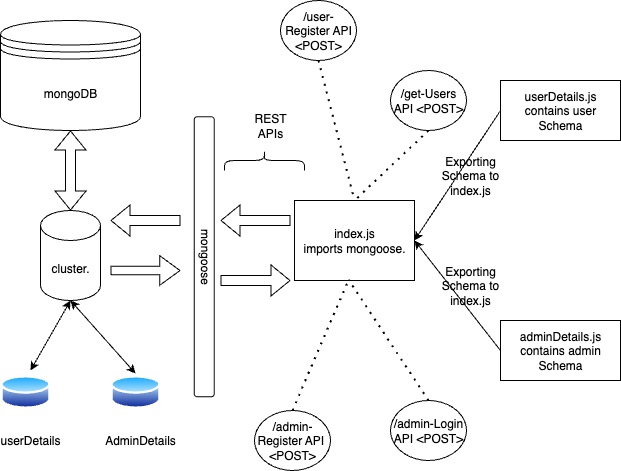

The diagram above was exported from draw.io. Its source (the exported page's mxGraphModel, read from the mxfile embedded in the PNG):
<mxGraphModel dx="1286" dy="618" grid="1" gridSize="10" guides="1" tooltips="1" connect="1" arrows="1" fold="1" page="1" pageScale="1" pageWidth="827" pageHeight="1169" math="0" shadow="0">
  <root>
    <mxCell id="0" />
    <mxCell id="1" parent="0" />
    <mxCell id="T_PSCalrxBw_IGnm-Epd-1" value="index.js&lt;div&gt;imports mongoose.&lt;/div&gt;" style="rounded=0;whiteSpace=wrap;html=1;" parent="1" vertex="1">
      <mxGeometry x="294" y="200" width="120" height="80" as="geometry" />
    </mxCell>
    <mxCell id="YFIp8gRq__ZYFWO32oPo-2" value="mongoose" style="rounded=1;whiteSpace=wrap;html=1;rotation=90;" vertex="1" parent="1">
      <mxGeometry x="63.75" y="246.25" width="280" height="20" as="geometry" />
    </mxCell>
    <mxCell id="YFIp8gRq__ZYFWO32oPo-3" value="" style="shape=flexArrow;endArrow=classic;html=1;rounded=0;" edge="1" parent="1">
      <mxGeometry width="50" height="50" relative="1" as="geometry">
        <mxPoint x="290" y="220" as="sourcePoint" />
        <mxPoint x="220" y="220" as="targetPoint" />
      </mxGeometry>
    </mxCell>
    <mxCell id="YFIp8gRq__ZYFWO32oPo-4" value="" style="shape=flexArrow;endArrow=classic;html=1;rounded=0;" edge="1" parent="1">
      <mxGeometry width="50" height="50" relative="1" as="geometry">
        <mxPoint x="220" y="280" as="sourcePoint" />
        <mxPoint x="290" y="280" as="targetPoint" />
        <Array as="points">
          <mxPoint x="250" y="280" />
        </Array>
      </mxGeometry>
    </mxCell>
    <mxCell id="YFIp8gRq__ZYFWO32oPo-6" value="" style="shape=flexArrow;endArrow=classic;html=1;rounded=0;width=8.666666666666666;endSize=6.446666666666666;" edge="1" parent="1">
      <mxGeometry width="50" height="50" relative="1" as="geometry">
        <mxPoint x="110" y="270" as="sourcePoint" />
        <mxPoint x="180" y="270" as="targetPoint" />
        <Array as="points" />
      </mxGeometry>
    </mxCell>
    <mxCell id="YFIp8gRq__ZYFWO32oPo-8" value="" style="shape=flexArrow;endArrow=classic;html=1;rounded=0;" edge="1" parent="1">
      <mxGeometry width="50" height="50" relative="1" as="geometry">
        <mxPoint x="180" y="220" as="sourcePoint" />
        <mxPoint x="110" y="220" as="targetPoint" />
      </mxGeometry>
    </mxCell>
    <mxCell id="YFIp8gRq__ZYFWO32oPo-10" value="" style="shape=curlyBracket;whiteSpace=wrap;html=1;rounded=1;flipH=1;labelPosition=right;verticalLabelPosition=middle;align=left;verticalAlign=middle;rotation=-90;" vertex="1" parent="1">
      <mxGeometry x="254" y="120" width="20" height="80" as="geometry" />
    </mxCell>
    <mxCell id="YFIp8gRq__ZYFWO32oPo-12" value="REST APIs" style="text;strokeColor=none;align=center;fillColor=none;html=1;verticalAlign=middle;whiteSpace=wrap;rounded=0;" vertex="1" parent="1">
      <mxGeometry x="240" y="110" width="60" height="30" as="geometry" />
    </mxCell>
    <mxCell id="YFIp8gRq__ZYFWO32oPo-13" value="cluster." style="shape=cylinder3;whiteSpace=wrap;html=1;boundedLbl=1;backgroundOutline=1;size=15;" vertex="1" parent="1">
      <mxGeometry x="40" y="210" width="60" height="90" as="geometry" />
    </mxCell>
    <mxCell id="YFIp8gRq__ZYFWO32oPo-14" value="mongoDB" style="shape=datastore;whiteSpace=wrap;html=1;" vertex="1" parent="1">
      <mxGeometry y="20" width="140" height="110" as="geometry" />
    </mxCell>
    <mxCell id="YFIp8gRq__ZYFWO32oPo-15" value="" style="shape=flexArrow;endArrow=classic;startArrow=classic;html=1;rounded=0;exitX=0.5;exitY=0;exitDx=0;exitDy=0;exitPerimeter=0;entryX=0.5;entryY=1;entryDx=0;entryDy=0;" edge="1" parent="1" source="YFIp8gRq__ZYFWO32oPo-13" target="YFIp8gRq__ZYFWO32oPo-14">
      <mxGeometry width="100" height="100" relative="1" as="geometry">
        <mxPoint x="50" y="200" as="sourcePoint" />
        <mxPoint x="110" y="140" as="targetPoint" />
        <Array as="points" />
      </mxGeometry>
    </mxCell>
    <mxCell id="YFIp8gRq__ZYFWO32oPo-16" value="userDetails.js&lt;div&gt;contains user Schema&lt;/div&gt;" style="rounded=0;whiteSpace=wrap;html=1;" vertex="1" parent="1">
      <mxGeometry x="500" y="80" width="120" height="60" as="geometry" />
    </mxCell>
    <mxCell id="YFIp8gRq__ZYFWO32oPo-18" value="adminDetails.js&lt;div&gt;contains admin Schema&lt;/div&gt;" style="rounded=0;whiteSpace=wrap;html=1;" vertex="1" parent="1">
      <mxGeometry x="500" y="320" width="120" height="60" as="geometry" />
    </mxCell>
    <mxCell id="YFIp8gRq__ZYFWO32oPo-19" value="" style="endArrow=classic;html=1;rounded=0;exitX=0;exitY=0.5;exitDx=0;exitDy=0;entryX=1;entryY=0.5;entryDx=0;entryDy=0;" edge="1" parent="1" source="YFIp8gRq__ZYFWO32oPo-18" target="T_PSCalrxBw_IGnm-Epd-1">
      <mxGeometry width="50" height="50" relative="1" as="geometry">
        <mxPoint x="440" y="260" as="sourcePoint" />
        <mxPoint x="490" y="210" as="targetPoint" />
      </mxGeometry>
    </mxCell>
    <mxCell id="YFIp8gRq__ZYFWO32oPo-20" value="" style="endArrow=classic;html=1;rounded=0;exitX=0;exitY=0.5;exitDx=0;exitDy=0;entryX=1;entryY=0.5;entryDx=0;entryDy=0;" edge="1" parent="1" source="YFIp8gRq__ZYFWO32oPo-16" target="T_PSCalrxBw_IGnm-Epd-1">
      <mxGeometry width="50" height="50" relative="1" as="geometry">
        <mxPoint x="516" y="210" as="sourcePoint" />
        <mxPoint x="430" y="160" as="targetPoint" />
      </mxGeometry>
    </mxCell>
    <mxCell id="YFIp8gRq__ZYFWO32oPo-25" value="Exporting Schema to index.js" style="text;html=1;align=center;verticalAlign=middle;whiteSpace=wrap;rounded=0;" vertex="1" parent="1">
      <mxGeometry x="440" y="160" width="60" height="30" as="geometry" />
    </mxCell>
    <mxCell id="YFIp8gRq__ZYFWO32oPo-26" value="Exporting Schema to index.js" style="text;html=1;align=center;verticalAlign=middle;whiteSpace=wrap;rounded=0;" vertex="1" parent="1">
      <mxGeometry x="440" y="270" width="60" height="30" as="geometry" />
    </mxCell>
    <mxCell id="YFIp8gRq__ZYFWO32oPo-27" value="/admin-Register API&amp;nbsp;&lt;div&gt;&amp;lt;POST&amp;gt;&lt;/div&gt;" style="ellipse;whiteSpace=wrap;html=1;" vertex="1" parent="1">
      <mxGeometry x="254" y="410" width="76" height="60" as="geometry" />
    </mxCell>
    <mxCell id="YFIp8gRq__ZYFWO32oPo-28" value="/admin-Login API &amp;lt;POST&amp;gt;" style="ellipse;whiteSpace=wrap;html=1;" vertex="1" parent="1">
      <mxGeometry x="390" y="400" width="76" height="60" as="geometry" />
    </mxCell>
    <mxCell id="YFIp8gRq__ZYFWO32oPo-29" value="/get-Users API &amp;lt;POST&amp;gt;" style="ellipse;whiteSpace=wrap;html=1;" vertex="1" parent="1">
      <mxGeometry x="390" y="70" width="76" height="60" as="geometry" />
    </mxCell>
    <mxCell id="YFIp8gRq__ZYFWO32oPo-30" value="/user-Register API &amp;lt;POST&amp;gt;" style="ellipse;whiteSpace=wrap;html=1;" vertex="1" parent="1">
      <mxGeometry x="280" width="76" height="60" as="geometry" />
    </mxCell>
    <mxCell id="YFIp8gRq__ZYFWO32oPo-31" value="" style="endArrow=none;dashed=1;html=1;dashPattern=1 3;strokeWidth=2;rounded=0;exitX=0.5;exitY=0;exitDx=0;exitDy=0;entryX=0.451;entryY=0.991;entryDx=0;entryDy=0;entryPerimeter=0;" edge="1" parent="1" source="YFIp8gRq__ZYFWO32oPo-27" target="T_PSCalrxBw_IGnm-Epd-1">
      <mxGeometry width="50" height="50" relative="1" as="geometry">
        <mxPoint x="340" y="290" as="sourcePoint" />
        <mxPoint x="390" y="240" as="targetPoint" />
      </mxGeometry>
    </mxCell>
    <mxCell id="YFIp8gRq__ZYFWO32oPo-32" value="" style="endArrow=none;dashed=1;html=1;dashPattern=1 3;strokeWidth=2;rounded=0;exitX=0.5;exitY=0;exitDx=0;exitDy=0;entryX=0.451;entryY=0.991;entryDx=0;entryDy=0;entryPerimeter=0;" edge="1" parent="1" source="YFIp8gRq__ZYFWO32oPo-28" target="T_PSCalrxBw_IGnm-Epd-1">
      <mxGeometry width="50" height="50" relative="1" as="geometry">
        <mxPoint x="340" y="290" as="sourcePoint" />
        <mxPoint x="390" y="240" as="targetPoint" />
      </mxGeometry>
    </mxCell>
    <mxCell id="YFIp8gRq__ZYFWO32oPo-33" value="" style="endArrow=none;dashed=1;html=1;dashPattern=1 3;strokeWidth=2;rounded=0;exitX=0.5;exitY=1;exitDx=0;exitDy=0;entryX=0.5;entryY=0;entryDx=0;entryDy=0;" edge="1" parent="1" source="YFIp8gRq__ZYFWO32oPo-29" target="T_PSCalrxBw_IGnm-Epd-1">
      <mxGeometry width="50" height="50" relative="1" as="geometry">
        <mxPoint x="340" y="290" as="sourcePoint" />
        <mxPoint x="390" y="240" as="targetPoint" />
      </mxGeometry>
    </mxCell>
    <mxCell id="YFIp8gRq__ZYFWO32oPo-37" value="" style="endArrow=none;dashed=1;html=1;dashPattern=1 3;strokeWidth=2;rounded=0;exitX=0.5;exitY=1;exitDx=0;exitDy=0;entryX=0.5;entryY=0;entryDx=0;entryDy=0;" edge="1" parent="1" source="YFIp8gRq__ZYFWO32oPo-30" target="T_PSCalrxBw_IGnm-Epd-1">
      <mxGeometry width="50" height="50" relative="1" as="geometry">
        <mxPoint x="340" y="290" as="sourcePoint" />
        <mxPoint x="390" y="240" as="targetPoint" />
      </mxGeometry>
    </mxCell>
    <mxCell id="YFIp8gRq__ZYFWO32oPo-38" value="" style="image;aspect=fixed;perimeter=ellipsePerimeter;html=1;align=center;shadow=0;dashed=0;spacingTop=3;image=img/lib/active_directory/database.svg;" vertex="1" parent="1">
      <mxGeometry y="373" width="50" height="37" as="geometry" />
    </mxCell>
    <mxCell id="YFIp8gRq__ZYFWO32oPo-39" value="" style="image;aspect=fixed;perimeter=ellipsePerimeter;html=1;align=center;shadow=0;dashed=0;spacingTop=3;image=img/lib/active_directory/database.svg;" vertex="1" parent="1">
      <mxGeometry x="110" y="373" width="50" height="37" as="geometry" />
    </mxCell>
    <mxCell id="YFIp8gRq__ZYFWO32oPo-40" value="" style="endArrow=classic;startArrow=classic;html=1;rounded=0;entryX=0.5;entryY=1;entryDx=0;entryDy=0;entryPerimeter=0;" edge="1" parent="1" target="YFIp8gRq__ZYFWO32oPo-13">
      <mxGeometry width="50" height="50" relative="1" as="geometry">
        <mxPoint x="30" y="370" as="sourcePoint" />
        <mxPoint x="60" y="310" as="targetPoint" />
      </mxGeometry>
    </mxCell>
    <mxCell id="YFIp8gRq__ZYFWO32oPo-41" value="" style="endArrow=classic;startArrow=classic;html=1;rounded=0;entryX=0.5;entryY=1;entryDx=0;entryDy=0;entryPerimeter=0;exitX=0.5;exitY=0;exitDx=0;exitDy=0;" edge="1" parent="1" source="YFIp8gRq__ZYFWO32oPo-39" target="YFIp8gRq__ZYFWO32oPo-13">
      <mxGeometry width="50" height="50" relative="1" as="geometry">
        <mxPoint x="30" y="370" as="sourcePoint" />
        <mxPoint x="60" y="310" as="targetPoint" />
      </mxGeometry>
    </mxCell>
    <mxCell id="YFIp8gRq__ZYFWO32oPo-45" value="userDetails" style="text;html=1;align=center;verticalAlign=middle;whiteSpace=wrap;rounded=0;" vertex="1" parent="1">
      <mxGeometry y="425" width="60" height="30" as="geometry" />
    </mxCell>
    <mxCell id="YFIp8gRq__ZYFWO32oPo-47" value="AdminDetails" style="text;html=1;align=center;verticalAlign=middle;whiteSpace=wrap;rounded=0;" vertex="1" parent="1">
      <mxGeometry x="110" y="425" width="60" height="30" as="geometry" />
    </mxCell>
  </root>
</mxGraphModel>